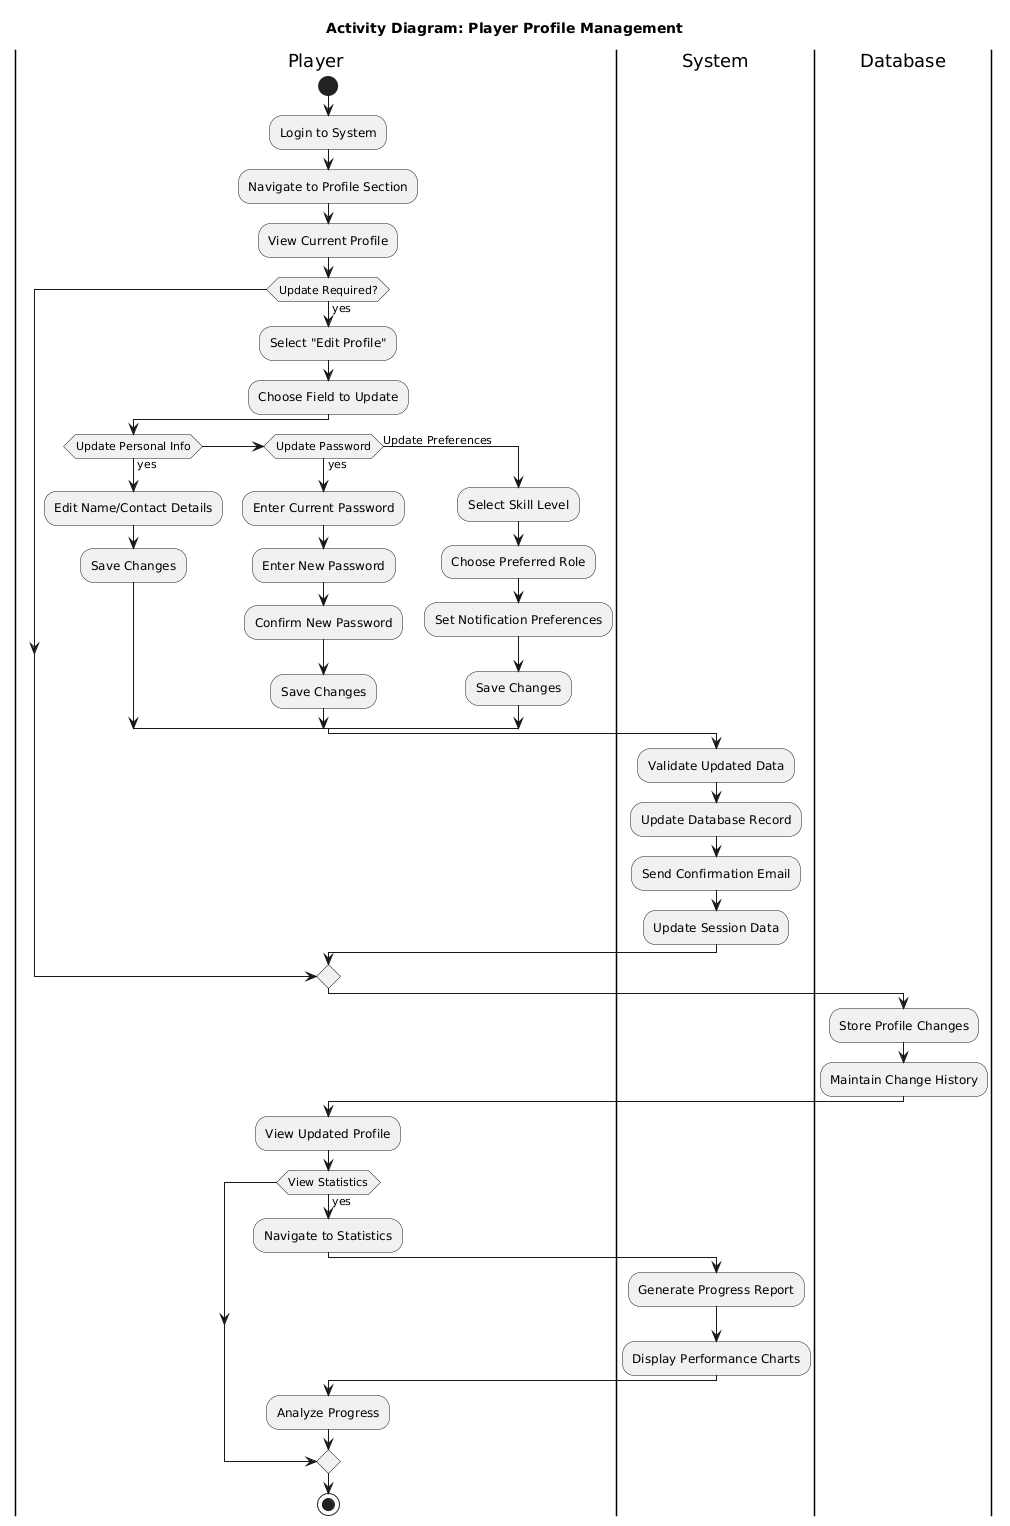

The diagram above was rendered by PlantUML. Its source (embedded in the PNG):
@startuml
title **Activity Diagram: Player Profile Management**

|Player|
start
:Login to System;
:Navigate to Profile Section;
:View Current Profile;

if (Update Required?) then (yes)
  :Select "Edit Profile";
  :Choose Field to Update;
  
  if (Update Personal Info) then (yes)
    :Edit Name/Contact Details;
    :Save Changes;
  else if (Update Password) then (yes)
    :Enter Current Password;
    :Enter New Password;
    :Confirm New Password;
    :Save Changes;
  else (Update Preferences)
    :Select Skill Level;
    :Choose Preferred Role;
    :Set Notification Preferences;
    :Save Changes;
  endif
  
  |System|
  :Validate Updated Data;
  :Update Database Record;
  :Send Confirmation Email;
  :Update Session Data;
endif

|Database|
:Store Profile Changes;
:Maintain Change History;

|Player|
:View Updated Profile;
if (View Statistics) then (yes)
  :Navigate to Statistics;
  |System|
  :Generate Progress Report;
  :Display Performance Charts;
  |Player|
  :Analyze Progress;
endif

stop
@enduml